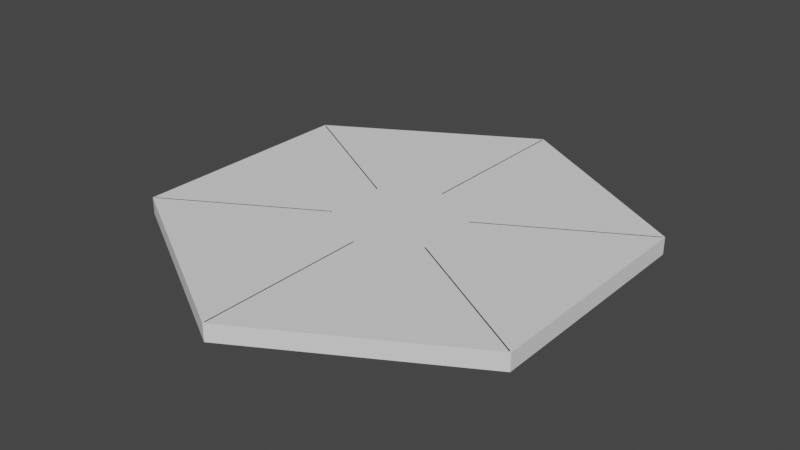 # Source: VA-Environment.blend  (saved by Blender 4.0.36; exported with 4.5.12 LTS)
import bpy
from mathutils import Matrix  # noqa: F401  (used for matrix-valued properties, if any)

bpy.ops.wm.read_factory_settings(use_empty=True)
scene = bpy.context.scene
scene.name = 'Scene'

# ---- world
world_world = bpy.data.worlds.new('World'); scene.world = world_world
world_world.use_nodes = True; world_world.node_tree.nodes.clear()
_N = world_world.node_tree.nodes; _L = world_world.node_tree.links
n0 = _N.new('ShaderNodeOutputWorld'); n0.name = 'World Output'; n0.location = (300, 300)
n1 = _N.new('ShaderNodeBackground'); n1.name = 'Background'; n1.location = (10, 300)
n1.inputs[0].default_value = (0.05088, 0.05088, 0.05088, 1.0)
_L.new(n1.outputs[0], n0.inputs[0])
n0.is_active_output = True
world_world.color = (0.05088, 0.05088, 0.05088)
world_world.use_sun_shadow = False
world_world.sun_shadow_jitter_overblur = 0.0

# ---- meshes
me_circle_001 = bpy.data.meshes.new('Circle.001')
me_circle_001.from_pydata([(0.0, 1.0, 0.0), (-0.09802, 0.9952, 0.0), (-0.1951, 0.9808, 0.0), (-0.2903, 0.9569, 0.0), (-0.3827, 0.9239, 0.0), (-0.4714, 0.8819, 0.0), (-0.5556, 0.8315, 0.0), (-0.6344, 0.773, 0.0), (-0.7071, 0.7071, 0.0), (-0.773, 0.6344, 0.0), (-0.8315, 0.5556, 0.0), (-0.8819, 0.4714, 0.0), (-0.9239, 0.3827, 0.0), (-0.9569, 0.2903, 0.0), (-0.9808, 0.1951, 0.0), (-0.9952, 0.09802, 0.0), (-1.0, 0.0, 0.0), (-0.9952, -0.09802, 0.0), (-0.9808, -0.1951, 0.0), (-0.9569, -0.2903, 0.0), (-0.9239, -0.3827, 0.0), (-0.8819, -0.4714, 0.0), (-0.8315, -0.5556, 0.0), (-0.773, -0.6344, 0.0), (-0.7071, -0.7071, 0.0), (-0.6344, -0.773, 0.0), (-0.5556, -0.8315, 0.0), (-0.4714, -0.8819, 0.0), (-0.3827, -0.9239, 0.0), (-0.2903, -0.9569, 0.0), (-0.1951, -0.9808, 0.0), (-0.09802, -0.9952, 0.0), (0.0, -1.0, 0.0), (0.09802, -0.9952, 0.0), (0.1951, -0.9808, 0.0), (0.2903, -0.9569, 0.0), (0.3827, -0.9239, 0.0), (0.4714, -0.8819, 0.0), (0.5556, -0.8315, 0.0), (0.6344, -0.773, 0.0), (0.7071, -0.7071, 0.0), (0.773, -0.6344, 0.0), (0.8315, -0.5556, 0.0), (0.8819, -0.4714, 0.0), (0.9239, -0.3827, 0.0), (0.9569, -0.2903, 0.0), (0.9808, -0.1951, 0.0), (0.9952, -0.09802, 0.0), (1.0, 0.0, 0.0), (0.9952, 0.09802, 0.0), (0.9808, 0.1951, 0.0), (0.9569, 0.2903, 0.0), (0.9239, 0.3827, 0.0), (0.8819, 0.4714, 0.0), (0.8315, 0.5556, 0.0), (0.773, 0.6344, 0.0), (0.7071, 0.7071, 0.0), (0.6344, 0.773, 0.0), (0.5556, 0.8315, 0.0), (0.4714, 0.8819, 0.0), (0.3827, 0.9239, 0.0), (0.2903, 0.9569, 0.0), (0.1951, 0.9808, 0.0), (0.09802, 0.9952, 0.0)], [(1, 0), (2, 1), (3, 2), (4, 3), (5, 4), (6, 5), (7, 6), (8, 7), (9, 8), (10, 9), (11, 10), (12, 11), (13, 12), (14, 13), (15, 14), (16, 15), (17, 16), (18, 17), (19, 18), (20, 19), (21, 20), (22, 21), (23, 22), (24, 23), (25, 24), (26, 25), (27, 26), (28, 27), (29, 28), (30, 29), (31, 30), (32, 31), (33, 32), (34, 33), (35, 34), (36, 35), (37, 36), (38, 37), (39, 38), (40, 39), (41, 40), (42, 41), (43, 42), (44, 43), (45, 44), (46, 45), (47, 46), (48, 47), (49, 48), (50, 49), (51, 50), (52, 51), (53, 52), (54, 53), (55, 54), (56, 55), (57, 56), (58, 57), (59, 58), (60, 59), (61, 60), (62, 61), (63, 62), (0, 63)], [])
_uv = me_circle_001.uv_layers.new(name='UVMap')
_uv.uv.foreach_set('vector', [])
me_circle_001.update()
me_cube_002 = bpy.data.meshes.new('Cube.002')
me_cube_002.from_pydata([(-0.1, -40.99, 0.0), (-0.1, -40.99, 3.0), (-0.1, -10.95, 0.0), (-0.1, -10.95, 3.0), (0.1, -40.99, 0.0), (0.1, -40.99, 3.0), (0.1, -10.95, 0.0), (0.1, -10.95, 3.0), (0.0, -10.95, 0.0), (0.0, -10.95, 3.0), (0.0, -41.05, 0.0), (0.0, -41.05, 3.0), (-0.1, -40.99, 0.0), (-0.1, -40.99, 3.0), (-0.1, -40.99, 0.0), (-0.1, -40.99, 3.0), (-0.1, -40.99, 0.0), (-0.1, -40.99, 3.0), (-0.1, -40.99, 0.0), (-0.1, -40.99, 3.0), (-0.1, -40.99, 0.0), (-0.1, -40.99, 3.0)], [], [(0, 1, 3, 2), (8, 9, 7, 6), (6, 7, 5, 4), (10, 11, 1, 0), (8, 6, 4, 10), (9, 3, 1, 11), (7, 9, 11, 5), (2, 8, 10, 0), (4, 5, 11, 10), (2, 3, 9, 8), (0, 1, 13, 12), (12, 13, 15, 14), (14, 15, 17, 16), (16, 17, 19, 18), (18, 19, 21, 20)])
_uv = me_cube_002.uv_layers.new(name='UVMap')
_uv.uv.foreach_set('vector', [0.375, 0.0, 0.625, 0.0, 0.625, 0.25, 0.375, 0.25, 0.375, 0.375, 0.625, 0.375, 0.625, 0.5, 0.375, 0.5, 0.375, 0.5, 0.625, 0.5, 0.625, 0.75, 0.375, 0.75, 0.375, 0.875, 0.625, 0.875, 0.625, 1.0, 0.375, 1.0, 0.25, 0.5, 0.375, 0.5, 0.375, 0.75, 0.25, 0.75, 0.75, 0.5, 0.875, 0.5, 0.875, 0.75, 0.75, 0.75, 0.625, 0.5, 0.75, 0.5, 0.75, 0.75, 0.625, 0.75, 0.125, 0.5, 0.25, 0.5, 0.25, 0.75, 0.125, 0.75, 0.375, 0.75, 0.625, 0.75, 0.625, 0.875, 0.375, 0.875, 0.375, 0.25, 0.625, 0.25, 0.625, 0.375, 0.375, 0.375, 0.375, 0.0, 0.625, 0.0, 0.625, 0.0, 0.375, 0.0, 0.375, 0.0, 0.625, 0.0, 0.625, 0.0, 0.375, 0.0, 0.375, 0.0, 0.625, 0.0, 0.625, 0.0, 0.375, 0.0, 0.375, 0.0, 0.625, 0.0, 0.625, 0.0, 0.375, 0.0, 0.375, 0.0, 0.625, 0.0, 0.625, 0.0, 0.375, 0.0])
me_cube_002.update()
me_plane_001 = bpy.data.meshes.new('Plane.001')
me_plane_001.from_pydata([(-9.69, -5.59, 0.0), (9.69, -5.591, 0.0), (-9.684, 5.604, 0.0), (9.685, 5.604, 0.0), (0.0, -11.17, 0.0), (0.0, 11.2, 0.0), (-9.607, 5.56, 0.0), (-9.613, -5.546, 0.0), (3.028e-06, -11.08, 0.0), (9.614, -5.546, 0.0), (9.609, 5.56, 0.0), (2.506e-06, 11.11, 0.0), (-9.607, 5.56, 0.0), (-9.613, -5.546, 0.0), (3.028e-06, -11.08, 0.0), (9.614, -5.546, 0.0), (9.609, 5.56, 0.0), (2.506e-06, 11.11, 0.0), (-9.684, 5.604, 0.0), (-9.69, -5.59, 0.0), (0.0, -11.17, 0.0), (9.69, -5.591, 0.0), (9.685, 5.604, 0.0), (0.0, 11.2, 0.0), (-9.607, 5.56, 0.0), (-9.613, -5.546, 0.0), (3.028e-06, -11.08, 0.0), (9.614, -5.546, 0.0), (9.609, 5.56, 0.0), (2.506e-06, 11.11, 0.0), (-9.684, 5.604, 0.0), (-9.69, -5.59, 0.0), (0.0, -11.17, 0.0), (9.69, -5.591, 0.0), (9.685, 5.604, 0.0), (0.0, 11.2, 0.0), (-9.607, 5.56, 0.8187), (-9.613, -5.546, 0.8187), (3.028e-06, -11.08, 0.8187), (9.614, -5.546, 0.8187), (9.609, 5.56, 0.8187), (2.506e-06, 11.11, 0.8187), (-9.684, 5.604, 0.8187), (-9.69, -5.59, 0.8187), (0.0, -11.17, 0.8187), (9.69, -5.591, 0.8187), (9.685, 5.604, 0.8187), (0.0, 11.2, 0.8187)], [], [(8, 9, 10, 11), (7, 8, 11, 6), (3, 5, 23, 22), (11, 10, 16, 17), (4, 1, 21, 20), (9, 8, 14, 15), (0, 4, 20, 19), (8, 7, 13, 14), (16, 15, 27, 28), (17, 16, 28, 29), (21, 22, 34, 33), (15, 14, 26, 27), (22, 23, 35, 34), (14, 13, 25, 26), (10, 9, 15, 16), (1, 3, 22, 21), (6, 11, 17, 12), (5, 2, 18, 23), (7, 6, 12, 13), (2, 0, 19, 18), (28, 27, 39, 40), (29, 28, 40, 41), (33, 34, 46, 45), (27, 26, 38, 39), (34, 35, 47, 46), (26, 25, 37, 38), (23, 18, 30, 35), (18, 19, 31, 30), (12, 17, 29, 24), (19, 20, 32, 31), (13, 12, 24, 25), (20, 21, 33, 32), (37, 36, 42, 43), (39, 38, 44, 45), (40, 39, 45, 46), (36, 41, 47, 42), (38, 37, 43, 44), (41, 40, 46, 47), (35, 30, 42, 47), (30, 31, 43, 42), (24, 29, 41, 36), (31, 32, 44, 43), (25, 24, 36, 37), (32, 33, 45, 44)])
_uv = me_plane_001.uv_layers.new(name='UVMap')
_uv.uv.foreach_set('vector', [0.5, 0.003962, 0.996, 0.006232, 0.996, 0.9938, 0.5, 0.996, 0.003962, 0.006232, 0.5, 0.003962, 0.5, 0.996, 0.003965, 0.9938, 0.0, 0.0, 0.0, 0.0, 0.0, 0.0, 0.0, 0.0, 0.5, 0.996, 0.996, 0.9938, 0.996, 0.9938, 0.5, 0.996, 0.0, 0.0, 0.0, 0.0, 0.0, 0.0, 0.0, 0.0, 0.996, 0.006232, 0.5, 0.003962, 0.5, 0.003962, 0.996, 0.006232, 0.0, 0.0, 0.0, 0.0, 0.0, 0.0, 0.0, 0.0, 0.5, 0.003962, 0.003962, 0.006232, 0.003962, 0.006232, 0.5, 0.003962, 0.996, 0.9938, 0.996, 0.006232, 0.996, 0.006232, 0.996, 0.9938, 0.5, 0.996, 0.996, 0.9938, 0.996, 0.9938, 0.5, 0.996, 0.0, 0.0, 0.0, 0.0, 0.0, 0.0, 0.0, 0.0, 0.996, 0.006232, 0.5, 0.003962, 0.5, 0.003962, 0.996, 0.006232, 0.0, 0.0, 0.0, 0.0, 0.0, 0.0, 0.0, 0.0, 0.5, 0.003962, 0.003962, 0.006232, 0.003962, 0.006232, 0.5, 0.003962, 0.996, 0.9938, 0.996, 0.006232, 0.996, 0.006232, 0.996, 0.9938, 0.0, 0.0, 0.0, 0.0, 0.0, 0.0, 0.0, 0.0, 0.003965, 0.9938, 0.5, 0.996, 0.5, 0.996, 0.003965, 0.9938, 0.0, 0.0, 0.0, 0.0, 0.0, 0.0, 0.0, 0.0, 0.003962, 0.006232, 0.003965, 0.9938, 0.003965, 0.9938, 0.003962, 0.006232, 0.0, 0.0, 0.0, 0.0, 0.0, 0.0, 0.0, 0.0, 0.996, 0.9938, 0.996, 0.006232, 0.996, 0.006232, 0.996, 0.9938, 0.5, 0.996, 0.996, 0.9938, 0.996, 0.9938, 0.5, 0.996, 0.0, 0.0, 0.0, 0.0, 0.0, 0.0, 0.0, 0.0, 0.996, 0.006232, 0.5, 0.003962, 0.5, 0.003962, 0.996, 0.006232, 0.0, 0.0, 0.0, 0.0, 0.0, 0.0, 0.0, 0.0, 0.5, 0.003962, 0.003962, 0.006232, 0.003962, 0.006232, 0.5, 0.003962, 0.0, 0.0, 0.0, 0.0, 0.0, 0.0, 0.0, 0.0, 0.0, 0.0, 0.0, 0.0, 0.0, 0.0, 0.0, 0.0, 0.003965, 0.9938, 0.5, 0.996, 0.5, 0.996, 0.003965, 0.9938, 0.0, 0.0, 0.0, 0.0, 0.0, 0.0, 0.0, 0.0, 0.003962, 0.006232, 0.003965, 0.9938, 0.003965, 0.9938, 0.003962, 0.006232, 0.0, 0.0, 0.0, 0.0, 0.0, 0.0, 0.0, 0.0, 0.003962, 0.006232, 0.003965, 0.9938, 0.0, 1.0, 0.0, 0.0, 0.996, 0.006232, 0.5, 0.003962, 0.5, 0.0, 1.0, 0.0, 0.996, 0.9938, 0.996, 0.006232, 1.0, 0.0, 1.0, 1.0, 0.003965, 0.9938, 0.5, 0.996, 0.5, 1.0, 0.0, 1.0, 0.5, 0.003962, 0.003962, 0.006232, 0.0, 0.0, 0.5, 0.0, 0.5, 0.996, 0.996, 0.9938, 1.0, 1.0, 0.5, 1.0, 0.0, 0.0, 0.0, 0.0, 0.0, 0.0, 0.0, 0.0, 0.0, 0.0, 0.0, 0.0, 0.0, 0.0, 0.0, 0.0, 0.003965, 0.9938, 0.5, 0.996, 0.5, 0.996, 0.003965, 0.9938, 0.0, 0.0, 0.0, 0.0, 0.0, 0.0, 0.0, 0.0, 0.003962, 0.006232, 0.003965, 0.9938, 0.003965, 0.9938, 0.003962, 0.006232, 0.0, 0.0, 0.0, 0.0, 0.0, 0.0, 0.0, 0.0])
me_plane_001.update()
me_plane_002 = bpy.data.meshes.new('Plane.002')
me_plane_002.from_pydata([(-9.69, -5.59, 0.0), (9.69, -5.591, 0.0), (-9.684, 5.604, 0.0), (9.685, 5.604, 0.0), (0.0, -11.17, 0.0), (0.0, 11.2, 0.0), (0.0, -11.17, 0.0)], [(4, 6)], [(4, 1, 3, 5), (0, 4, 5, 2)])
_uv = me_plane_002.uv_layers.new(name='UVMap')
_uv.uv.foreach_set('vector', [0.5, 0.0, 1.0, 0.0, 1.0, 1.0, 0.5, 1.0, 0.0, 0.0, 0.5, 0.0, 0.5, 1.0, 0.0, 1.0])
me_plane_002.update()
me_plane_003 = bpy.data.meshes.new('Plane.003')
me_plane_003.from_pydata([(-9.69, -5.59, 0.0), (9.69, -5.591, 0.0), (-9.684, 5.604, 0.0), (9.685, 5.604, 0.0), (0.0, -11.17, 0.0), (0.0, 11.2, 0.0)], [], [(4, 1, 3, 5), (0, 4, 5, 2)])
_uv = me_plane_003.uv_layers.new(name='UVMap')
_uv.uv.foreach_set('vector', [0.5, 0.0, 1.0, 0.0, 1.0, 1.0, 0.5, 1.0, 0.0, 0.0, 0.5, 0.0, 0.5, 1.0, 0.0, 1.0])
me_plane_003.update()

# ---- objects
ob_circle = bpy.data.objects.new('Circle', me_circle_001)
ob_cube = bpy.data.objects.new('Cube', me_cube_002)
ob_outerground = bpy.data.objects.new('OuterGround', me_plane_001)
ob_empty = bpy.data.objects.new('Empty', None)
ob_centerground = bpy.data.objects.new('CenterGround', me_plane_002)
ob_roof = bpy.data.objects.new('Roof', me_plane_003)

# ---- transforms, parenting, visibility, modifiers, constraints
ob_circle.location = (0.0, 0.0, 0.0)
ob_circle.scale = (11.2, 11.2, 11.2)
ob_cube.location = (0.0, 0.0, 0.0)
_m = ob_cube.modifiers.new('Array', 'ARRAY')
_m.count = 6
_m.use_relative_offset = False
_m.use_object_offset = True
_m.offset_object = ob_empty
ob_outerground.location = (0.0, 0.0, -0.01)
ob_outerground.scale = (3.677, 3.677, 3.677)
ob_empty.location = (0.0, 0.0, 0.0)
ob_empty.rotation_euler = (0.0, -0.0, 1.047)
ob_centerground.location = (0.0, 0.0, 0.0)
ob_roof.location = (0.0, 0.0, 3.0)
ob_roof.scale = (3.674, 3.674, 3.674)

# ---- collection membership
scene.collection.objects.link(ob_circle)
scene.collection.objects.link(ob_cube)
scene.collection.objects.link(ob_outerground)
scene.collection.objects.link(ob_empty)
scene.collection.objects.link(ob_centerground)
scene.collection.objects.link(ob_roof)

# ---- scene / render settings (as saved in the file)
scene.frame_start = 1; scene.frame_end = 250; scene.frame_set(1)
scene.render.engine = 'BLENDER_EEVEE_NEXT'
scene.cycles.sampling_pattern = 'TABULATED_SOBOL'
scene.view_settings.view_transform = 'Filmic'
bpy.context.view_layer.update()

# ---- added for rendering (the .blend has no active camera and no usable light): camera, sun
cam_auto = bpy.data.cameras.new('AutoCamera')
cam_auto.lens = 50.0
cam_auto.sensor_width = 36.0
cam_auto.clip_end = 1767.73
ob_auto_camera = bpy.data.objects.new('AutoCamera', cam_auto)
scene.collection.objects.link(ob_auto_camera)
ob_auto_camera.location = (100.727, -120.827, 82.0759)
ob_auto_camera.rotation_euler = (1.09748, -7.21219e-08, 0.694738)
scene.camera = ob_auto_camera
light_auto_sun = bpy.data.lights.new('AutoSun', 'SUN')
light_auto_sun.energy = 3.0
light_auto_sun.angle = 0.0523599
ob_auto_sun = bpy.data.objects.new('AutoSun', light_auto_sun)
scene.collection.objects.link(ob_auto_sun)
ob_auto_sun.rotation_euler = (0.872665, 0.174533, 0.523599)
bpy.context.view_layer.update()
